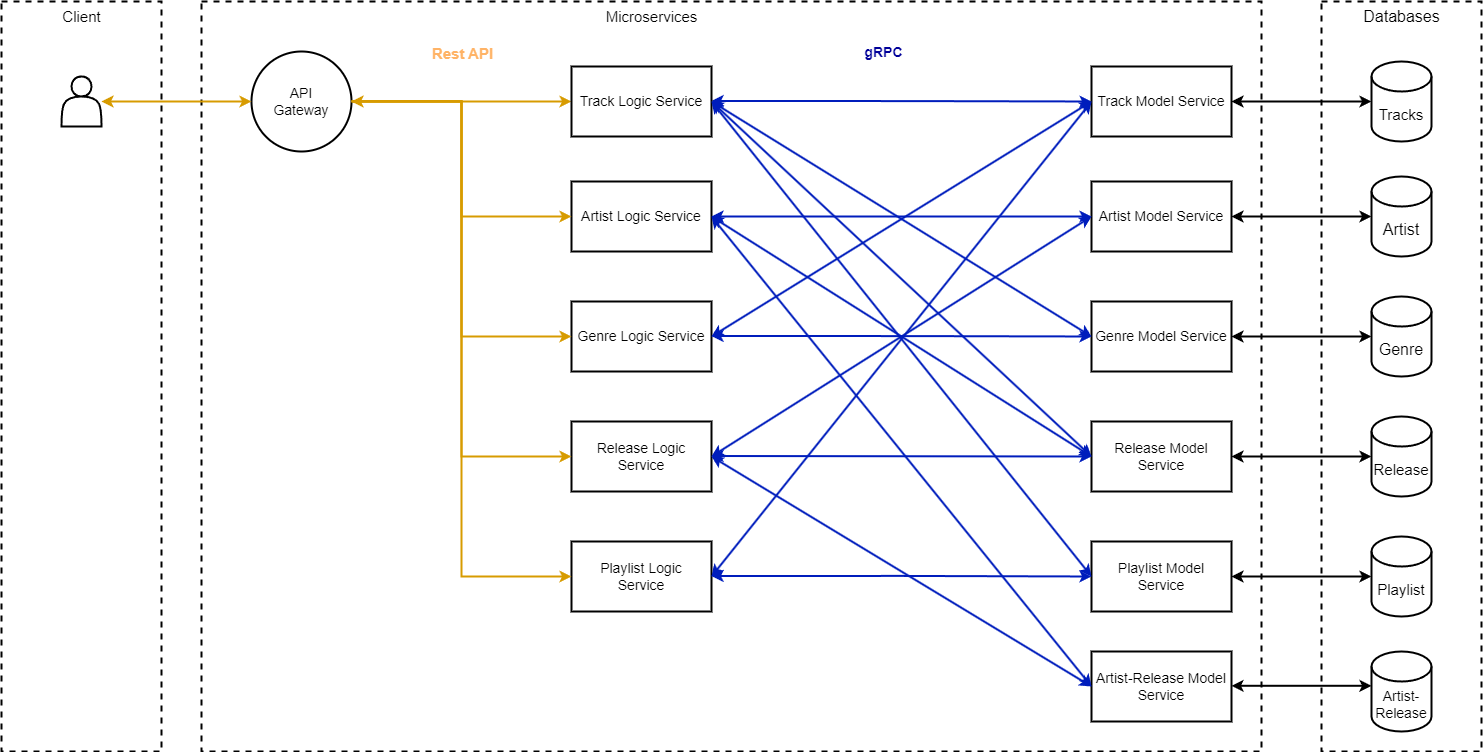

The diagram above was exported from draw.io. Its source (the exported page's mxGraphModel, read from the mxfile embedded in the PNG):
<mxGraphModel dx="1544" dy="770" grid="1" gridSize="10" guides="1" tooltips="1" connect="1" arrows="1" fold="1" page="1" pageScale="1" pageWidth="850" pageHeight="1100" math="0" shadow="0">
  <root>
    <mxCell id="0" />
    <mxCell id="1" parent="0" />
    <mxCell id="Eh5LCszGnNakRMXq7e9p-4" value="" style="rounded=0;whiteSpace=wrap;html=1;dashed=1;strokeWidth=2;" parent="1" vertex="1">
      <mxGeometry x="260" y="230" width="1060" height="750" as="geometry" />
    </mxCell>
    <mxCell id="hxurPMPkouSiSTXtWtos-2" value="" style="rounded=0;whiteSpace=wrap;html=1;dashed=1;strokeWidth=2;" parent="1" vertex="1">
      <mxGeometry x="60" y="230" width="160" height="750" as="geometry" />
    </mxCell>
    <mxCell id="hxurPMPkouSiSTXtWtos-16" style="edgeStyle=orthogonalEdgeStyle;rounded=0;orthogonalLoop=1;jettySize=auto;html=1;exitX=1;exitY=0.5;exitDx=0;exitDy=0;entryX=0;entryY=0.5;entryDx=0;entryDy=0;strokeWidth=2;fillColor=#ffe6cc;strokeColor=#d79b00;" parent="1" edge="1">
      <mxGeometry relative="1" as="geometry">
        <mxPoint x="630" y="330" as="targetPoint" />
        <mxPoint x="410" y="330" as="sourcePoint" />
      </mxGeometry>
    </mxCell>
    <mxCell id="hxurPMPkouSiSTXtWtos-3" value="&lt;div style=&quot;font-size: 14px;&quot;&gt;&lt;font style=&quot;font-size: 14px;&quot;&gt;API&lt;/font&gt;&lt;/div&gt;&lt;div style=&quot;font-size: 14px;&quot;&gt;&lt;font style=&quot;font-size: 14px;&quot;&gt;&lt;font style=&quot;font-size: 14px;&quot;&gt;Gateway&lt;/font&gt;&lt;br&gt;&lt;/font&gt;&lt;/div&gt;" style="ellipse;whiteSpace=wrap;html=1;aspect=fixed;strokeWidth=2;" parent="1" vertex="1">
      <mxGeometry x="310" y="280" width="100" height="100" as="geometry" />
    </mxCell>
    <mxCell id="Eh5LCszGnNakRMXq7e9p-28" style="edgeStyle=orthogonalEdgeStyle;rounded=0;orthogonalLoop=1;jettySize=auto;html=1;exitX=1;exitY=0.5;exitDx=0;exitDy=0;strokeWidth=2;entryX=0;entryY=0.5;entryDx=0;entryDy=0;startArrow=classic;startFill=1;fillColor=#0050ef;strokeColor=#001DBC;" parent="1" target="Eh5LCszGnNakRMXq7e9p-10" edge="1">
      <mxGeometry relative="1" as="geometry">
        <mxPoint x="770" y="329.5" as="sourcePoint" />
        <mxPoint x="930" y="329.5" as="targetPoint" />
        <Array as="points" />
      </mxGeometry>
    </mxCell>
    <mxCell id="Eh5LCszGnNakRMXq7e9p-33" value="&lt;b&gt;&lt;font color=&quot;#000099&quot; data-darkreader-inline-color=&quot;&quot; style=&quot;font-size: 14px; --darkreader-inline-color: #70a4ff;&quot;&gt;gRPC&lt;/font&gt;&lt;/b&gt;" style="edgeLabel;html=1;align=center;verticalAlign=middle;resizable=0;points=[];" parent="Eh5LCszGnNakRMXq7e9p-28" vertex="1" connectable="0">
      <mxGeometry x="-0.25" y="3" relative="1" as="geometry">
        <mxPoint x="28" y="-46" as="offset" />
      </mxGeometry>
    </mxCell>
    <mxCell id="hxurPMPkouSiSTXtWtos-5" value="&lt;font style=&quot;font-size: 14px;&quot;&gt;Track Logic Service&lt;/font&gt;" style="rounded=0;whiteSpace=wrap;html=1;strokeWidth=2;" parent="1" vertex="1">
      <mxGeometry x="630" y="295" width="140" height="70" as="geometry" />
    </mxCell>
    <mxCell id="hxurPMPkouSiSTXtWtos-7" value="&lt;font style=&quot;font-size: 14px;&quot;&gt;Artist Logic Service&lt;/font&gt;" style="rounded=0;whiteSpace=wrap;html=1;strokeWidth=2;" parent="1" vertex="1">
      <mxGeometry x="630" y="410" width="140" height="70" as="geometry" />
    </mxCell>
    <mxCell id="hxurPMPkouSiSTXtWtos-9" value="&lt;font style=&quot;font-size: 14px;&quot;&gt;Genre Logic Service&lt;/font&gt;" style="rounded=0;whiteSpace=wrap;html=1;strokeWidth=2;" parent="1" vertex="1">
      <mxGeometry x="630" y="530" width="140" height="70" as="geometry" />
    </mxCell>
    <mxCell id="hxurPMPkouSiSTXtWtos-14" value="&lt;font style=&quot;font-size: 14px;&quot;&gt;Genre Model Service&lt;/font&gt;" style="rounded=0;whiteSpace=wrap;html=1;strokeWidth=2;" parent="1" vertex="1">
      <mxGeometry x="1150" y="530" width="140" height="70" as="geometry" />
    </mxCell>
    <mxCell id="Eh5LCszGnNakRMXq7e9p-1" value="&lt;font style=&quot;font-size: 15px;&quot;&gt;Client&lt;/font&gt;" style="text;html=1;align=center;verticalAlign=middle;resizable=0;points=[];autosize=1;strokeColor=none;fillColor=none;" parent="1" vertex="1">
      <mxGeometry x="110" y="230" width="60" height="30" as="geometry" />
    </mxCell>
    <mxCell id="Eh5LCszGnNakRMXq7e9p-3" style="edgeStyle=orthogonalEdgeStyle;rounded=0;orthogonalLoop=1;jettySize=auto;html=1;strokeWidth=2;startArrow=classic;startFill=1;entryX=0;entryY=0.5;entryDx=0;entryDy=0;fillColor=#ffe6cc;strokeColor=#d79b00;" parent="1" target="hxurPMPkouSiSTXtWtos-3" edge="1">
      <mxGeometry relative="1" as="geometry">
        <mxPoint x="290" y="329.5" as="targetPoint" />
        <mxPoint x="160" y="330" as="sourcePoint" />
      </mxGeometry>
    </mxCell>
    <mxCell id="Eh5LCszGnNakRMXq7e9p-2" value="" style="shape=actor;whiteSpace=wrap;html=1;strokeWidth=2;" parent="1" vertex="1">
      <mxGeometry x="120" y="305" width="40" height="50" as="geometry" />
    </mxCell>
    <mxCell id="Eh5LCszGnNakRMXq7e9p-5" value="&lt;font style=&quot;font-size: 15px;&quot;&gt;Microservices&lt;/font&gt;" style="text;html=1;align=center;verticalAlign=middle;resizable=0;points=[];autosize=1;strokeColor=none;fillColor=none;" parent="1" vertex="1">
      <mxGeometry x="650" y="230" width="120" height="30" as="geometry" />
    </mxCell>
    <mxCell id="Eh5LCszGnNakRMXq7e9p-10" value="&lt;font style=&quot;font-size: 14px;&quot;&gt;Track Model Service&lt;/font&gt;" style="rounded=0;whiteSpace=wrap;html=1;strokeWidth=2;" parent="1" vertex="1">
      <mxGeometry x="1150" y="295" width="140" height="70" as="geometry" />
    </mxCell>
    <mxCell id="Eh5LCszGnNakRMXq7e9p-11" value="&lt;font style=&quot;font-size: 14px;&quot;&gt;Artist Model Service&lt;/font&gt;" style="rounded=0;whiteSpace=wrap;html=1;strokeWidth=2;" parent="1" vertex="1">
      <mxGeometry x="1150" y="410" width="140" height="70" as="geometry" />
    </mxCell>
    <mxCell id="Eh5LCszGnNakRMXq7e9p-12" value="&lt;font style=&quot;font-size: 14px;&quot;&gt;Release Logic Service&lt;/font&gt;" style="rounded=0;whiteSpace=wrap;html=1;strokeWidth=2;" parent="1" vertex="1">
      <mxGeometry x="630" y="650" width="140" height="70" as="geometry" />
    </mxCell>
    <mxCell id="Eh5LCszGnNakRMXq7e9p-13" value="&lt;font style=&quot;font-size: 14px;&quot;&gt;Playlist Logic &lt;br&gt;Service&lt;/font&gt;" style="rounded=0;whiteSpace=wrap;html=1;strokeWidth=2;" parent="1" vertex="1">
      <mxGeometry x="630" y="770" width="140" height="70" as="geometry" />
    </mxCell>
    <mxCell id="Eh5LCszGnNakRMXq7e9p-14" value="&lt;font style=&quot;font-size: 14px;&quot;&gt;Release Model Service&lt;/font&gt;" style="rounded=0;whiteSpace=wrap;html=1;strokeWidth=2;" parent="1" vertex="1">
      <mxGeometry x="1150" y="650" width="140" height="70" as="geometry" />
    </mxCell>
    <mxCell id="Eh5LCszGnNakRMXq7e9p-15" value="&lt;font style=&quot;font-size: 14px;&quot;&gt;Playlist&amp;nbsp;Model &lt;br&gt;Service&lt;/font&gt;" style="rounded=0;whiteSpace=wrap;html=1;strokeWidth=2;" parent="1" vertex="1">
      <mxGeometry x="1150" y="770" width="140" height="70" as="geometry" />
    </mxCell>
    <mxCell id="Eh5LCszGnNakRMXq7e9p-17" style="edgeStyle=orthogonalEdgeStyle;rounded=0;orthogonalLoop=1;jettySize=auto;html=1;exitX=1;exitY=0.5;exitDx=0;exitDy=0;entryX=0;entryY=0.5;entryDx=0;entryDy=0;strokeWidth=2;fillColor=#ffe6cc;strokeColor=#d79b00;" parent="1" target="hxurPMPkouSiSTXtWtos-7" edge="1">
      <mxGeometry relative="1" as="geometry">
        <mxPoint x="630" y="329.5" as="targetPoint" />
        <mxPoint x="410" y="329.5" as="sourcePoint" />
      </mxGeometry>
    </mxCell>
    <mxCell id="Eh5LCszGnNakRMXq7e9p-18" value="&lt;b&gt;&lt;font face=&quot;Helvetica&quot; data-darkreader-inline-color=&quot;&quot; color=&quot;#ffb366&quot; style=&quot;--darkreader-inline-color: #ffb061; font-size: 15px;&quot;&gt;Rest API&lt;/font&gt;&lt;/b&gt;" style="edgeLabel;html=1;align=center;verticalAlign=middle;resizable=0;points=[];" parent="Eh5LCszGnNakRMXq7e9p-17" vertex="1" connectable="0">
      <mxGeometry x="-0.2875" y="-1" relative="1" as="geometry">
        <mxPoint x="1" y="-58" as="offset" />
      </mxGeometry>
    </mxCell>
    <mxCell id="Eh5LCszGnNakRMXq7e9p-22" style="edgeStyle=orthogonalEdgeStyle;rounded=0;orthogonalLoop=1;jettySize=auto;html=1;exitX=1;exitY=0.5;exitDx=0;exitDy=0;entryX=0;entryY=0.5;entryDx=0;entryDy=0;strokeWidth=2;fillColor=#ffe6cc;strokeColor=#d79b00;" parent="1" source="hxurPMPkouSiSTXtWtos-3" target="hxurPMPkouSiSTXtWtos-9" edge="1">
      <mxGeometry relative="1" as="geometry">
        <mxPoint x="650" y="350" as="targetPoint" />
        <mxPoint x="430" y="350" as="sourcePoint" />
      </mxGeometry>
    </mxCell>
    <mxCell id="Eh5LCszGnNakRMXq7e9p-24" style="edgeStyle=orthogonalEdgeStyle;rounded=0;orthogonalLoop=1;jettySize=auto;html=1;exitX=1;exitY=0.5;exitDx=0;exitDy=0;entryX=0;entryY=0.5;entryDx=0;entryDy=0;strokeWidth=2;fillColor=#ffe6cc;strokeColor=#d79b00;" parent="1" source="hxurPMPkouSiSTXtWtos-3" target="Eh5LCszGnNakRMXq7e9p-12" edge="1">
      <mxGeometry relative="1" as="geometry">
        <mxPoint x="660" y="360" as="targetPoint" />
        <mxPoint x="440" y="360" as="sourcePoint" />
      </mxGeometry>
    </mxCell>
    <mxCell id="Eh5LCszGnNakRMXq7e9p-26" style="edgeStyle=orthogonalEdgeStyle;rounded=0;orthogonalLoop=1;jettySize=auto;html=1;exitX=1;exitY=0.5;exitDx=0;exitDy=0;entryX=0;entryY=0.5;entryDx=0;entryDy=0;strokeWidth=2;endArrow=classic;endFill=1;startArrow=classic;startFill=1;fillColor=#ffe6cc;strokeColor=#d79b00;" parent="1" source="hxurPMPkouSiSTXtWtos-3" target="Eh5LCszGnNakRMXq7e9p-13" edge="1">
      <mxGeometry relative="1" as="geometry">
        <mxPoint x="670" y="370" as="targetPoint" />
        <mxPoint x="450" y="370" as="sourcePoint" />
      </mxGeometry>
    </mxCell>
    <mxCell id="Eh5LCszGnNakRMXq7e9p-39" value="" style="rounded=0;whiteSpace=wrap;html=1;dashed=1;strokeWidth=2;" parent="1" vertex="1">
      <mxGeometry x="1380" y="230" width="160" height="750" as="geometry" />
    </mxCell>
    <mxCell id="Eh5LCszGnNakRMXq7e9p-40" value="&lt;font style=&quot;font-size: 16px;&quot;&gt;Databases&lt;/font&gt;" style="text;html=1;align=center;verticalAlign=middle;resizable=0;points=[];autosize=1;strokeColor=none;fillColor=none;" parent="1" vertex="1">
      <mxGeometry x="1410" y="230" width="100" height="30" as="geometry" />
    </mxCell>
    <mxCell id="Eh5LCszGnNakRMXq7e9p-45" style="edgeStyle=orthogonalEdgeStyle;rounded=0;orthogonalLoop=1;jettySize=auto;html=1;exitX=1;exitY=0.5;exitDx=0;exitDy=0;strokeWidth=2;entryX=0;entryY=0.5;entryDx=0;entryDy=0;startArrow=classic;startFill=1;fillColor=#0050ef;strokeColor=#001DBC;" parent="1" source="hxurPMPkouSiSTXtWtos-7" target="Eh5LCszGnNakRMXq7e9p-11" edge="1">
      <mxGeometry relative="1" as="geometry">
        <mxPoint x="770" y="450" as="sourcePoint" />
        <mxPoint x="930" y="450" as="targetPoint" />
        <Array as="points" />
      </mxGeometry>
    </mxCell>
    <mxCell id="Eh5LCszGnNakRMXq7e9p-47" style="edgeStyle=orthogonalEdgeStyle;rounded=0;orthogonalLoop=1;jettySize=auto;html=1;exitX=1;exitY=0.5;exitDx=0;exitDy=0;strokeWidth=2;entryX=0;entryY=0.5;entryDx=0;entryDy=0;startArrow=classic;startFill=1;fillColor=#0050ef;strokeColor=#001DBC;" parent="1" target="hxurPMPkouSiSTXtWtos-14" edge="1">
      <mxGeometry relative="1" as="geometry">
        <mxPoint x="770" y="564.5" as="sourcePoint" />
        <mxPoint x="930" y="564.5" as="targetPoint" />
        <Array as="points" />
      </mxGeometry>
    </mxCell>
    <mxCell id="Eh5LCszGnNakRMXq7e9p-49" style="rounded=0;orthogonalLoop=1;jettySize=auto;html=1;exitX=1;exitY=0.5;exitDx=0;exitDy=0;strokeWidth=2;entryX=0;entryY=0.5;entryDx=0;entryDy=0;startArrow=classic;startFill=1;fillColor=#0050ef;strokeColor=#001DBC;" parent="1" target="Eh5LCszGnNakRMXq7e9p-14" edge="1">
      <mxGeometry relative="1" as="geometry">
        <mxPoint x="770" y="684.5" as="sourcePoint" />
        <mxPoint x="930" y="684.5" as="targetPoint" />
      </mxGeometry>
    </mxCell>
    <mxCell id="Eh5LCszGnNakRMXq7e9p-51" style="edgeStyle=orthogonalEdgeStyle;rounded=0;orthogonalLoop=1;jettySize=auto;html=1;exitX=1;exitY=0.5;exitDx=0;exitDy=0;strokeWidth=2;entryX=0;entryY=0.5;entryDx=0;entryDy=0;startArrow=classic;startFill=1;fillColor=#0050ef;strokeColor=#001DBC;" parent="1" target="Eh5LCszGnNakRMXq7e9p-15" edge="1">
      <mxGeometry relative="1" as="geometry">
        <mxPoint x="770" y="804.5" as="sourcePoint" />
        <mxPoint x="930" y="804.5" as="targetPoint" />
        <Array as="points" />
      </mxGeometry>
    </mxCell>
    <mxCell id="Eh5LCszGnNakRMXq7e9p-59" value="&lt;font style=&quot;font-size: 15px;&quot;&gt;Tracks&lt;/font&gt;" style="shape=cylinder3;whiteSpace=wrap;html=1;boundedLbl=1;backgroundOutline=1;size=15;strokeWidth=2;" parent="1" vertex="1">
      <mxGeometry x="1430" y="290" width="60" height="80" as="geometry" />
    </mxCell>
    <mxCell id="Eh5LCszGnNakRMXq7e9p-60" value="&lt;font style=&quot;font-size: 16px;&quot;&gt;Artist&lt;/font&gt;" style="shape=cylinder3;whiteSpace=wrap;html=1;boundedLbl=1;backgroundOutline=1;size=15;strokeWidth=2;" parent="1" vertex="1">
      <mxGeometry x="1430" y="405" width="60" height="80" as="geometry" />
    </mxCell>
    <mxCell id="Eh5LCszGnNakRMXq7e9p-61" value="&lt;font style=&quot;font-size: 16px;&quot;&gt;Genre&lt;/font&gt;" style="shape=cylinder3;whiteSpace=wrap;html=1;boundedLbl=1;backgroundOutline=1;size=15;strokeWidth=2;" parent="1" vertex="1">
      <mxGeometry x="1430" y="525" width="60" height="80" as="geometry" />
    </mxCell>
    <mxCell id="Eh5LCszGnNakRMXq7e9p-62" value="&lt;font style=&quot;font-size: 15px;&quot;&gt;Release&lt;/font&gt;" style="shape=cylinder3;whiteSpace=wrap;html=1;boundedLbl=1;backgroundOutline=1;size=15;strokeWidth=2;" parent="1" vertex="1">
      <mxGeometry x="1430" y="645" width="60" height="80" as="geometry" />
    </mxCell>
    <mxCell id="Eh5LCszGnNakRMXq7e9p-63" value="&lt;font style=&quot;font-size: 15px;&quot;&gt;Playlist&lt;/font&gt;" style="shape=cylinder3;whiteSpace=wrap;html=1;boundedLbl=1;backgroundOutline=1;size=15;strokeWidth=2;" parent="1" vertex="1">
      <mxGeometry x="1430" y="765" width="60" height="80" as="geometry" />
    </mxCell>
    <mxCell id="Eh5LCszGnNakRMXq7e9p-64" style="edgeStyle=orthogonalEdgeStyle;rounded=0;orthogonalLoop=1;jettySize=auto;html=1;exitX=1;exitY=0.5;exitDx=0;exitDy=0;entryX=0;entryY=0.5;entryDx=0;entryDy=0;entryPerimeter=0;strokeWidth=2;startArrow=classic;startFill=1;" parent="1" source="Eh5LCszGnNakRMXq7e9p-15" target="Eh5LCszGnNakRMXq7e9p-63" edge="1">
      <mxGeometry relative="1" as="geometry" />
    </mxCell>
    <mxCell id="Eh5LCszGnNakRMXq7e9p-65" style="edgeStyle=orthogonalEdgeStyle;rounded=0;orthogonalLoop=1;jettySize=auto;html=1;exitX=1;exitY=0.5;exitDx=0;exitDy=0;entryX=0;entryY=0.5;entryDx=0;entryDy=0;entryPerimeter=0;strokeWidth=2;startArrow=classic;startFill=1;" parent="1" source="Eh5LCszGnNakRMXq7e9p-14" target="Eh5LCszGnNakRMXq7e9p-62" edge="1">
      <mxGeometry relative="1" as="geometry" />
    </mxCell>
    <mxCell id="Eh5LCszGnNakRMXq7e9p-66" style="edgeStyle=orthogonalEdgeStyle;rounded=0;orthogonalLoop=1;jettySize=auto;html=1;exitX=1;exitY=0.5;exitDx=0;exitDy=0;entryX=0;entryY=0.5;entryDx=0;entryDy=0;entryPerimeter=0;strokeWidth=2;startArrow=classic;startFill=1;" parent="1" source="hxurPMPkouSiSTXtWtos-14" target="Eh5LCszGnNakRMXq7e9p-61" edge="1">
      <mxGeometry relative="1" as="geometry" />
    </mxCell>
    <mxCell id="Eh5LCszGnNakRMXq7e9p-67" style="edgeStyle=orthogonalEdgeStyle;rounded=0;orthogonalLoop=1;jettySize=auto;html=1;exitX=1;exitY=0.5;exitDx=0;exitDy=0;entryX=0;entryY=0.5;entryDx=0;entryDy=0;entryPerimeter=0;strokeWidth=2;startArrow=classic;startFill=1;" parent="1" source="Eh5LCszGnNakRMXq7e9p-11" target="Eh5LCszGnNakRMXq7e9p-60" edge="1">
      <mxGeometry relative="1" as="geometry" />
    </mxCell>
    <mxCell id="Eh5LCszGnNakRMXq7e9p-68" style="edgeStyle=orthogonalEdgeStyle;rounded=0;orthogonalLoop=1;jettySize=auto;html=1;exitX=1;exitY=0.5;exitDx=0;exitDy=0;entryX=0;entryY=0.5;entryDx=0;entryDy=0;entryPerimeter=0;strokeWidth=2;startArrow=classic;startFill=1;" parent="1" source="Eh5LCszGnNakRMXq7e9p-10" target="Eh5LCszGnNakRMXq7e9p-59" edge="1">
      <mxGeometry relative="1" as="geometry" />
    </mxCell>
    <mxCell id="7" style="rounded=0;orthogonalLoop=1;jettySize=auto;html=1;exitX=1;exitY=0.5;exitDx=0;exitDy=0;strokeWidth=2;entryX=0;entryY=0.5;entryDx=0;entryDy=0;startArrow=classic;startFill=1;fillColor=#0050ef;strokeColor=#001DBC;" parent="1" source="hxurPMPkouSiSTXtWtos-5" target="hxurPMPkouSiSTXtWtos-14" edge="1">
      <mxGeometry relative="1" as="geometry">
        <mxPoint x="780" y="339.5" as="sourcePoint" />
        <mxPoint x="1160" y="340" as="targetPoint" />
      </mxGeometry>
    </mxCell>
    <mxCell id="9" style="rounded=0;orthogonalLoop=1;jettySize=auto;html=1;exitX=1;exitY=0.5;exitDx=0;exitDy=0;strokeWidth=2;entryX=0;entryY=0.5;entryDx=0;entryDy=0;startArrow=classic;startFill=1;fillColor=#0050ef;strokeColor=#001DBC;" parent="1" source="hxurPMPkouSiSTXtWtos-5" target="Eh5LCszGnNakRMXq7e9p-14" edge="1">
      <mxGeometry relative="1" as="geometry">
        <mxPoint x="780" y="340" as="sourcePoint" />
        <mxPoint x="1160" y="575" as="targetPoint" />
      </mxGeometry>
    </mxCell>
    <mxCell id="11" style="rounded=0;orthogonalLoop=1;jettySize=auto;html=1;exitX=1;exitY=0.5;exitDx=0;exitDy=0;strokeWidth=2;entryX=0;entryY=0.5;entryDx=0;entryDy=0;startArrow=classic;startFill=1;fillColor=#0050ef;strokeColor=#001DBC;" parent="1" source="hxurPMPkouSiSTXtWtos-7" target="Eh5LCszGnNakRMXq7e9p-14" edge="1">
      <mxGeometry relative="1" as="geometry">
        <mxPoint x="780" y="340" as="sourcePoint" />
        <mxPoint x="1160" y="695" as="targetPoint" />
      </mxGeometry>
    </mxCell>
    <mxCell id="13" style="rounded=0;orthogonalLoop=1;jettySize=auto;html=1;exitX=1;exitY=0.5;exitDx=0;exitDy=0;strokeWidth=2;entryX=0;entryY=0.5;entryDx=0;entryDy=0;startArrow=classic;startFill=1;fillColor=#0050ef;strokeColor=#001DBC;" parent="1" source="hxurPMPkouSiSTXtWtos-9" target="Eh5LCszGnNakRMXq7e9p-10" edge="1">
      <mxGeometry relative="1" as="geometry">
        <mxPoint x="780" y="455" as="sourcePoint" />
        <mxPoint x="1160" y="695" as="targetPoint" />
      </mxGeometry>
    </mxCell>
    <mxCell id="15" style="rounded=0;orthogonalLoop=1;jettySize=auto;html=1;exitX=1;exitY=0.5;exitDx=0;exitDy=0;strokeWidth=2;entryX=0;entryY=0.5;entryDx=0;entryDy=0;startArrow=classic;startFill=1;fillColor=#0050ef;strokeColor=#001DBC;" parent="1" source="Eh5LCszGnNakRMXq7e9p-13" target="Eh5LCszGnNakRMXq7e9p-10" edge="1">
      <mxGeometry relative="1" as="geometry">
        <mxPoint x="780" y="575" as="sourcePoint" />
        <mxPoint x="1160" y="340" as="targetPoint" />
      </mxGeometry>
    </mxCell>
    <mxCell id="16" value="&lt;span style=&quot;font-size: 14px;&quot;&gt;Artist-Release Model Service&lt;/span&gt;" style="rounded=0;whiteSpace=wrap;html=1;strokeWidth=2;" vertex="1" parent="1">
      <mxGeometry x="1150" y="880" width="140" height="70" as="geometry" />
    </mxCell>
    <mxCell id="17" style="edgeStyle=orthogonalEdgeStyle;rounded=0;orthogonalLoop=1;jettySize=auto;html=1;exitX=1;exitY=0.5;exitDx=0;exitDy=0;entryX=0;entryY=0.5;entryDx=0;entryDy=0;entryPerimeter=0;strokeWidth=2;startArrow=classic;startFill=1;" edge="1" parent="1">
      <mxGeometry relative="1" as="geometry">
        <mxPoint x="1290" y="914.29" as="sourcePoint" />
        <mxPoint x="1430" y="914.29" as="targetPoint" />
      </mxGeometry>
    </mxCell>
    <mxCell id="18" value="&lt;span style=&quot;font-size: 14px;&quot;&gt;Artist-Release&lt;/span&gt;" style="shape=cylinder3;whiteSpace=wrap;html=1;boundedLbl=1;backgroundOutline=1;size=15;strokeWidth=2;" vertex="1" parent="1">
      <mxGeometry x="1430" y="880" width="60" height="80" as="geometry" />
    </mxCell>
    <mxCell id="19" style="rounded=0;orthogonalLoop=1;jettySize=auto;html=1;exitX=1;exitY=0.5;exitDx=0;exitDy=0;strokeWidth=2;entryX=0;entryY=0.5;entryDx=0;entryDy=0;startArrow=classic;startFill=1;fillColor=#0050ef;strokeColor=#001DBC;" edge="1" parent="1" source="hxurPMPkouSiSTXtWtos-7" target="16">
      <mxGeometry relative="1" as="geometry">
        <mxPoint x="780" y="455" as="sourcePoint" />
        <mxPoint x="1160" y="695" as="targetPoint" />
      </mxGeometry>
    </mxCell>
    <mxCell id="23" style="rounded=0;orthogonalLoop=1;jettySize=auto;html=1;strokeWidth=2;entryX=0;entryY=0.5;entryDx=0;entryDy=0;startArrow=classic;startFill=1;fillColor=#0050ef;strokeColor=#001DBC;exitX=1;exitY=0.5;exitDx=0;exitDy=0;" edge="1" parent="1" source="Eh5LCszGnNakRMXq7e9p-12" target="16">
      <mxGeometry relative="1" as="geometry">
        <mxPoint x="780" y="694.5" as="sourcePoint" />
        <mxPoint x="1160" y="695" as="targetPoint" />
      </mxGeometry>
    </mxCell>
    <mxCell id="24" style="rounded=0;orthogonalLoop=1;jettySize=auto;html=1;exitX=1;exitY=0.5;exitDx=0;exitDy=0;strokeWidth=2;entryX=0;entryY=0.5;entryDx=0;entryDy=0;startArrow=classic;startFill=1;fillColor=#0050ef;strokeColor=#001DBC;" edge="1" parent="1" source="Eh5LCszGnNakRMXq7e9p-12" target="Eh5LCszGnNakRMXq7e9p-11">
      <mxGeometry relative="1" as="geometry">
        <mxPoint x="790" y="704.5" as="sourcePoint" />
        <mxPoint x="1170" y="705" as="targetPoint" />
      </mxGeometry>
    </mxCell>
    <mxCell id="25" style="rounded=0;orthogonalLoop=1;jettySize=auto;html=1;exitX=1;exitY=0.5;exitDx=0;exitDy=0;strokeWidth=2;entryX=0;entryY=0.5;entryDx=0;entryDy=0;startArrow=classic;startFill=1;fillColor=#0050ef;strokeColor=#001DBC;" edge="1" parent="1" source="hxurPMPkouSiSTXtWtos-5" target="Eh5LCszGnNakRMXq7e9p-15">
      <mxGeometry relative="1" as="geometry">
        <mxPoint x="780" y="340" as="sourcePoint" />
        <mxPoint x="1160" y="695" as="targetPoint" />
      </mxGeometry>
    </mxCell>
  </root>
</mxGraphModel>